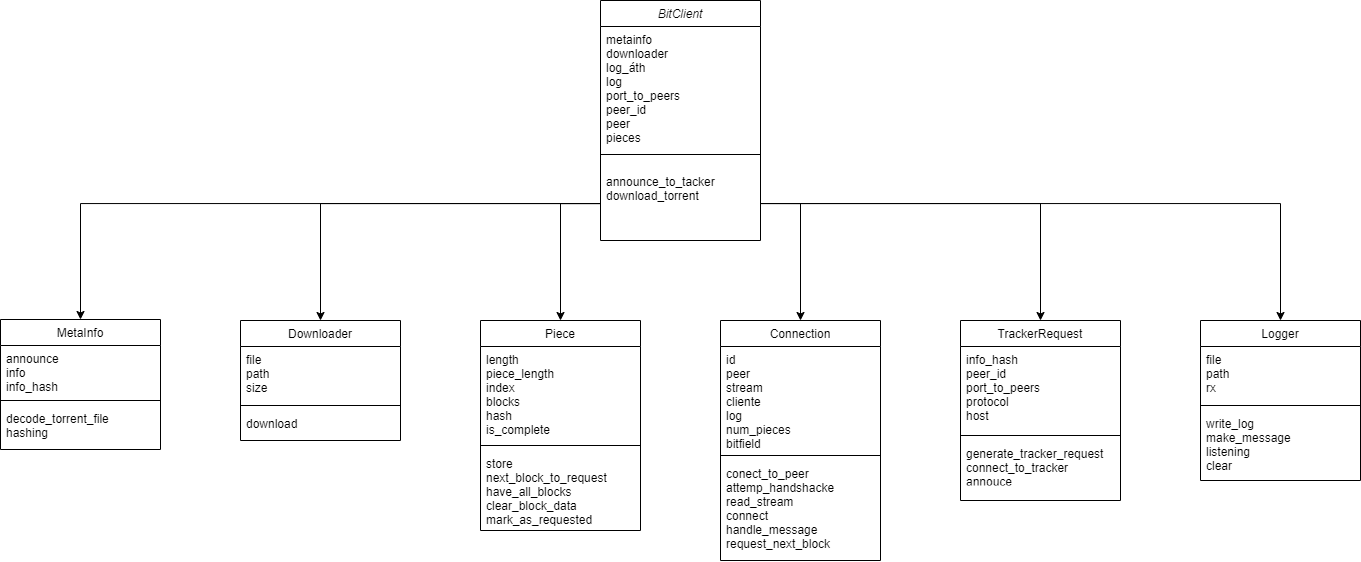

The diagram above was exported from draw.io. Its source (the exported page's mxGraphModel, read from the mxfile embedded in the PNG):
<mxGraphModel dx="920" dy="446" grid="1" gridSize="10" guides="1" tooltips="1" connect="1" arrows="1" fold="1" page="1" pageScale="1" pageWidth="827" pageHeight="1169" math="0" shadow="0">
  <root>
    <mxCell id="0" />
    <mxCell id="1" parent="0" />
    <mxCell id="zgldaK1ri-yJQieG2lVn-1" value="BitClient" style="swimlane;fontStyle=2;align=center;verticalAlign=top;childLayout=stackLayout;horizontal=1;startSize=26;horizontalStack=0;resizeParent=1;resizeLast=0;collapsible=1;marginBottom=0;rounded=0;shadow=0;strokeWidth=1;" vertex="1" parent="1">
      <mxGeometry x="680" width="160" height="240" as="geometry">
        <mxRectangle x="230" y="140" width="160" height="26" as="alternateBounds" />
      </mxGeometry>
    </mxCell>
    <mxCell id="zgldaK1ri-yJQieG2lVn-2" value="metainfo&#10;downloader&#10;log_áth&#10;log&#10;port_to_peers&#10;peer_id&#10;peer&#10;pieces&#10;" style="text;align=left;verticalAlign=top;spacingLeft=4;spacingRight=4;overflow=hidden;rotatable=0;points=[[0,0.5],[1,0.5]];portConstraint=eastwest;" vertex="1" parent="zgldaK1ri-yJQieG2lVn-1">
      <mxGeometry y="26" width="160" height="114" as="geometry" />
    </mxCell>
    <mxCell id="zgldaK1ri-yJQieG2lVn-3" value="" style="line;html=1;strokeWidth=1;align=left;verticalAlign=middle;spacingTop=-1;spacingLeft=3;spacingRight=3;rotatable=0;labelPosition=right;points=[];portConstraint=eastwest;" vertex="1" parent="zgldaK1ri-yJQieG2lVn-1">
      <mxGeometry y="140" width="160" height="28" as="geometry" />
    </mxCell>
    <mxCell id="zgldaK1ri-yJQieG2lVn-4" value="announce_to_tacker&#10;download_torrent" style="text;align=left;verticalAlign=top;spacingLeft=4;spacingRight=4;overflow=hidden;rotatable=0;points=[[0,0.5],[1,0.5]];portConstraint=eastwest;" vertex="1" parent="zgldaK1ri-yJQieG2lVn-1">
      <mxGeometry y="168" width="160" height="70" as="geometry" />
    </mxCell>
    <mxCell id="zgldaK1ri-yJQieG2lVn-5" value="Downloader" style="swimlane;fontStyle=0;align=center;verticalAlign=top;childLayout=stackLayout;horizontal=1;startSize=26;horizontalStack=0;resizeParent=1;resizeLast=0;collapsible=1;marginBottom=0;rounded=0;shadow=0;strokeWidth=1;" vertex="1" parent="1">
      <mxGeometry x="320" y="320" width="160" height="120" as="geometry">
        <mxRectangle x="340" y="380" width="170" height="26" as="alternateBounds" />
      </mxGeometry>
    </mxCell>
    <mxCell id="zgldaK1ri-yJQieG2lVn-6" value="file&#10;path&#10;size" style="text;align=left;verticalAlign=top;spacingLeft=4;spacingRight=4;overflow=hidden;rotatable=0;points=[[0,0.5],[1,0.5]];portConstraint=eastwest;" vertex="1" parent="zgldaK1ri-yJQieG2lVn-5">
      <mxGeometry y="26" width="160" height="54" as="geometry" />
    </mxCell>
    <mxCell id="zgldaK1ri-yJQieG2lVn-7" value="" style="line;html=1;strokeWidth=1;align=left;verticalAlign=middle;spacingTop=-1;spacingLeft=3;spacingRight=3;rotatable=0;labelPosition=right;points=[];portConstraint=eastwest;" vertex="1" parent="zgldaK1ri-yJQieG2lVn-5">
      <mxGeometry y="80" width="160" height="10" as="geometry" />
    </mxCell>
    <mxCell id="zgldaK1ri-yJQieG2lVn-8" value="download" style="text;align=left;verticalAlign=top;spacingLeft=4;spacingRight=4;overflow=hidden;rotatable=0;points=[[0,0.5],[1,0.5]];portConstraint=eastwest;fontStyle=0" vertex="1" parent="zgldaK1ri-yJQieG2lVn-5">
      <mxGeometry y="90" width="160" height="30" as="geometry" />
    </mxCell>
    <mxCell id="zgldaK1ri-yJQieG2lVn-9" value="Logger" style="swimlane;fontStyle=0;align=center;verticalAlign=top;childLayout=stackLayout;horizontal=1;startSize=26;horizontalStack=0;resizeParent=1;resizeLast=0;collapsible=1;marginBottom=0;rounded=0;shadow=0;strokeWidth=1;" vertex="1" parent="1">
      <mxGeometry x="1280" y="320" width="160" height="160" as="geometry">
        <mxRectangle x="340" y="380" width="170" height="26" as="alternateBounds" />
      </mxGeometry>
    </mxCell>
    <mxCell id="zgldaK1ri-yJQieG2lVn-10" value="file&#10;path&#10;rx" style="text;align=left;verticalAlign=top;spacingLeft=4;spacingRight=4;overflow=hidden;rotatable=0;points=[[0,0.5],[1,0.5]];portConstraint=eastwest;" vertex="1" parent="zgldaK1ri-yJQieG2lVn-9">
      <mxGeometry y="26" width="160" height="54" as="geometry" />
    </mxCell>
    <mxCell id="zgldaK1ri-yJQieG2lVn-11" value="" style="line;html=1;strokeWidth=1;align=left;verticalAlign=middle;spacingTop=-1;spacingLeft=3;spacingRight=3;rotatable=0;labelPosition=right;points=[];portConstraint=eastwest;" vertex="1" parent="zgldaK1ri-yJQieG2lVn-9">
      <mxGeometry y="80" width="160" height="10" as="geometry" />
    </mxCell>
    <mxCell id="zgldaK1ri-yJQieG2lVn-12" value="write_log&#10;make_message&#10;listening&#10;clear" style="text;align=left;verticalAlign=top;spacingLeft=4;spacingRight=4;overflow=hidden;rotatable=0;points=[[0,0.5],[1,0.5]];portConstraint=eastwest;fontStyle=0" vertex="1" parent="zgldaK1ri-yJQieG2lVn-9">
      <mxGeometry y="90" width="160" height="70" as="geometry" />
    </mxCell>
    <mxCell id="zgldaK1ri-yJQieG2lVn-13" value="Connection" style="swimlane;fontStyle=0;align=center;verticalAlign=top;childLayout=stackLayout;horizontal=1;startSize=26;horizontalStack=0;resizeParent=1;resizeLast=0;collapsible=1;marginBottom=0;rounded=0;shadow=0;strokeWidth=1;" vertex="1" parent="1">
      <mxGeometry x="800" y="320" width="160" height="240" as="geometry">
        <mxRectangle x="340" y="380" width="170" height="26" as="alternateBounds" />
      </mxGeometry>
    </mxCell>
    <mxCell id="zgldaK1ri-yJQieG2lVn-14" value="id&#10;peer&#10;stream&#10;cliente&#10;log&#10;num_pieces&#10;bitfield" style="text;align=left;verticalAlign=top;spacingLeft=4;spacingRight=4;overflow=hidden;rotatable=0;points=[[0,0.5],[1,0.5]];portConstraint=eastwest;" vertex="1" parent="zgldaK1ri-yJQieG2lVn-13">
      <mxGeometry y="26" width="160" height="104" as="geometry" />
    </mxCell>
    <mxCell id="zgldaK1ri-yJQieG2lVn-15" value="" style="line;html=1;strokeWidth=1;align=left;verticalAlign=middle;spacingTop=-1;spacingLeft=3;spacingRight=3;rotatable=0;labelPosition=right;points=[];portConstraint=eastwest;" vertex="1" parent="zgldaK1ri-yJQieG2lVn-13">
      <mxGeometry y="130" width="160" height="10" as="geometry" />
    </mxCell>
    <mxCell id="zgldaK1ri-yJQieG2lVn-16" value="conect_to_peer&#10;attemp_handshacke&#10;read_stream&#10;connect&#10;handle_message&#10;request_next_block&#10;" style="text;align=left;verticalAlign=top;spacingLeft=4;spacingRight=4;overflow=hidden;rotatable=0;points=[[0,0.5],[1,0.5]];portConstraint=eastwest;fontStyle=0" vertex="1" parent="zgldaK1ri-yJQieG2lVn-13">
      <mxGeometry y="140" width="160" height="90" as="geometry" />
    </mxCell>
    <mxCell id="zgldaK1ri-yJQieG2lVn-18" value="Piece" style="swimlane;fontStyle=0;align=center;verticalAlign=top;childLayout=stackLayout;horizontal=1;startSize=26;horizontalStack=0;resizeParent=1;resizeLast=0;collapsible=1;marginBottom=0;rounded=0;shadow=0;strokeWidth=1;" vertex="1" parent="1">
      <mxGeometry x="560" y="320" width="160" height="210" as="geometry">
        <mxRectangle x="340" y="380" width="170" height="26" as="alternateBounds" />
      </mxGeometry>
    </mxCell>
    <mxCell id="zgldaK1ri-yJQieG2lVn-19" value="length&#10;piece_length&#10;index&#10;blocks&#10;hash&#10;is_complete" style="text;align=left;verticalAlign=top;spacingLeft=4;spacingRight=4;overflow=hidden;rotatable=0;points=[[0,0.5],[1,0.5]];portConstraint=eastwest;" vertex="1" parent="zgldaK1ri-yJQieG2lVn-18">
      <mxGeometry y="26" width="160" height="94" as="geometry" />
    </mxCell>
    <mxCell id="zgldaK1ri-yJQieG2lVn-20" value="" style="line;html=1;strokeWidth=1;align=left;verticalAlign=middle;spacingTop=-1;spacingLeft=3;spacingRight=3;rotatable=0;labelPosition=right;points=[];portConstraint=eastwest;" vertex="1" parent="zgldaK1ri-yJQieG2lVn-18">
      <mxGeometry y="120" width="160" height="10" as="geometry" />
    </mxCell>
    <mxCell id="zgldaK1ri-yJQieG2lVn-21" value="store&#10;next_block_to_request&#10;have_all_blocks&#10;clear_block_data&#10;mark_as_requested" style="text;align=left;verticalAlign=top;spacingLeft=4;spacingRight=4;overflow=hidden;rotatable=0;points=[[0,0.5],[1,0.5]];portConstraint=eastwest;fontStyle=0" vertex="1" parent="zgldaK1ri-yJQieG2lVn-18">
      <mxGeometry y="130" width="160" height="80" as="geometry" />
    </mxCell>
    <mxCell id="zgldaK1ri-yJQieG2lVn-23" value="MetaInfo" style="swimlane;fontStyle=0;align=center;verticalAlign=top;childLayout=stackLayout;horizontal=1;startSize=26;horizontalStack=0;resizeParent=1;resizeLast=0;collapsible=1;marginBottom=0;rounded=0;shadow=0;strokeWidth=1;" vertex="1" parent="1">
      <mxGeometry x="80" y="319" width="160" height="130" as="geometry">
        <mxRectangle x="340" y="380" width="170" height="26" as="alternateBounds" />
      </mxGeometry>
    </mxCell>
    <mxCell id="zgldaK1ri-yJQieG2lVn-24" value="announce&#10;info&#10;info_hash" style="text;align=left;verticalAlign=top;spacingLeft=4;spacingRight=4;overflow=hidden;rotatable=0;points=[[0,0.5],[1,0.5]];portConstraint=eastwest;" vertex="1" parent="zgldaK1ri-yJQieG2lVn-23">
      <mxGeometry y="26" width="160" height="50" as="geometry" />
    </mxCell>
    <mxCell id="zgldaK1ri-yJQieG2lVn-25" value="" style="line;html=1;strokeWidth=1;align=left;verticalAlign=middle;spacingTop=-1;spacingLeft=3;spacingRight=3;rotatable=0;labelPosition=right;points=[];portConstraint=eastwest;" vertex="1" parent="zgldaK1ri-yJQieG2lVn-23">
      <mxGeometry y="76" width="160" height="10" as="geometry" />
    </mxCell>
    <mxCell id="zgldaK1ri-yJQieG2lVn-26" value="decode_torrent_file&#10;hashing" style="text;align=left;verticalAlign=top;spacingLeft=4;spacingRight=4;overflow=hidden;rotatable=0;points=[[0,0.5],[1,0.5]];portConstraint=eastwest;fontStyle=0" vertex="1" parent="zgldaK1ri-yJQieG2lVn-23">
      <mxGeometry y="86" width="160" height="30" as="geometry" />
    </mxCell>
    <mxCell id="zgldaK1ri-yJQieG2lVn-28" value="TrackerRequest" style="swimlane;fontStyle=0;align=center;verticalAlign=top;childLayout=stackLayout;horizontal=1;startSize=26;horizontalStack=0;resizeParent=1;resizeLast=0;collapsible=1;marginBottom=0;rounded=0;shadow=0;strokeWidth=1;" vertex="1" parent="1">
      <mxGeometry x="1040" y="320" width="160" height="180" as="geometry">
        <mxRectangle x="340" y="380" width="170" height="26" as="alternateBounds" />
      </mxGeometry>
    </mxCell>
    <mxCell id="zgldaK1ri-yJQieG2lVn-29" value="info_hash&#10;peer_id&#10;port_to_peers&#10;protocol&#10;host" style="text;align=left;verticalAlign=top;spacingLeft=4;spacingRight=4;overflow=hidden;rotatable=0;points=[[0,0.5],[1,0.5]];portConstraint=eastwest;" vertex="1" parent="zgldaK1ri-yJQieG2lVn-28">
      <mxGeometry y="26" width="160" height="84" as="geometry" />
    </mxCell>
    <mxCell id="zgldaK1ri-yJQieG2lVn-30" value="" style="line;html=1;strokeWidth=1;align=left;verticalAlign=middle;spacingTop=-1;spacingLeft=3;spacingRight=3;rotatable=0;labelPosition=right;points=[];portConstraint=eastwest;" vertex="1" parent="zgldaK1ri-yJQieG2lVn-28">
      <mxGeometry y="110" width="160" height="10" as="geometry" />
    </mxCell>
    <mxCell id="zgldaK1ri-yJQieG2lVn-31" value="generate_tracker_request&#10;connect_to_tracker&#10;annouce" style="text;align=left;verticalAlign=top;spacingLeft=4;spacingRight=4;overflow=hidden;rotatable=0;points=[[0,0.5],[1,0.5]];portConstraint=eastwest;fontStyle=0" vertex="1" parent="zgldaK1ri-yJQieG2lVn-28">
      <mxGeometry y="120" width="160" height="40" as="geometry" />
    </mxCell>
    <mxCell id="zgldaK1ri-yJQieG2lVn-32" style="edgeStyle=orthogonalEdgeStyle;rounded=0;orthogonalLoop=1;jettySize=auto;html=1;" edge="1" parent="1" source="zgldaK1ri-yJQieG2lVn-4" target="zgldaK1ri-yJQieG2lVn-23">
      <mxGeometry relative="1" as="geometry" />
    </mxCell>
    <mxCell id="zgldaK1ri-yJQieG2lVn-33" style="edgeStyle=orthogonalEdgeStyle;rounded=0;orthogonalLoop=1;jettySize=auto;html=1;entryX=0.5;entryY=0;entryDx=0;entryDy=0;" edge="1" parent="1" source="zgldaK1ri-yJQieG2lVn-4" target="zgldaK1ri-yJQieG2lVn-5">
      <mxGeometry relative="1" as="geometry" />
    </mxCell>
    <mxCell id="zgldaK1ri-yJQieG2lVn-34" style="edgeStyle=orthogonalEdgeStyle;rounded=0;orthogonalLoop=1;jettySize=auto;html=1;entryX=0.5;entryY=0;entryDx=0;entryDy=0;" edge="1" parent="1" source="zgldaK1ri-yJQieG2lVn-4" target="zgldaK1ri-yJQieG2lVn-18">
      <mxGeometry relative="1" as="geometry">
        <Array as="points">
          <mxPoint x="640" y="203" />
        </Array>
      </mxGeometry>
    </mxCell>
    <mxCell id="zgldaK1ri-yJQieG2lVn-35" style="edgeStyle=orthogonalEdgeStyle;rounded=0;orthogonalLoop=1;jettySize=auto;html=1;entryX=0.5;entryY=0;entryDx=0;entryDy=0;" edge="1" parent="1" source="zgldaK1ri-yJQieG2lVn-4" target="zgldaK1ri-yJQieG2lVn-28">
      <mxGeometry relative="1" as="geometry" />
    </mxCell>
    <mxCell id="zgldaK1ri-yJQieG2lVn-36" style="edgeStyle=orthogonalEdgeStyle;rounded=0;orthogonalLoop=1;jettySize=auto;html=1;entryX=0.5;entryY=0;entryDx=0;entryDy=0;" edge="1" parent="1" source="zgldaK1ri-yJQieG2lVn-4" target="zgldaK1ri-yJQieG2lVn-9">
      <mxGeometry relative="1" as="geometry" />
    </mxCell>
    <mxCell id="zgldaK1ri-yJQieG2lVn-37" style="edgeStyle=orthogonalEdgeStyle;rounded=0;orthogonalLoop=1;jettySize=auto;html=1;exitX=1;exitY=0.5;exitDx=0;exitDy=0;entryX=0.5;entryY=0;entryDx=0;entryDy=0;" edge="1" parent="1" source="zgldaK1ri-yJQieG2lVn-4" target="zgldaK1ri-yJQieG2lVn-13">
      <mxGeometry relative="1" as="geometry" />
    </mxCell>
  </root>
</mxGraphModel>